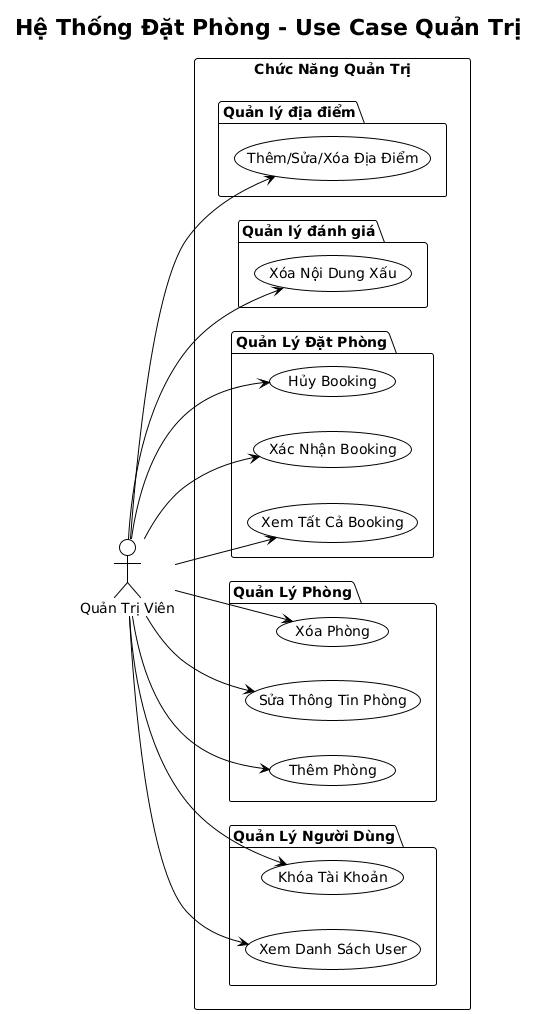

The diagram above was rendered by PlantUML. Its source (embedded in the PNG):
@startuml
left to right direction
!theme plain
title Hệ Thống Đặt Phòng - Use Case Quản Trị

actor "Quản Trị Viên" as QTV

rectangle "Chức Năng Quản Trị" {
  
  package "Quản Lý Người Dùng" {
    usecase "Xem Danh Sách User" as UC1
    usecase "Khóa Tài Khoản" as UC3
  }
  
  package "Quản Lý Phòng" {
    usecase "Thêm Phòng" as UC4
    usecase "Sửa Thông Tin Phòng" as UC5
    usecase "Xóa Phòng" as UC6
  }
  
  package "Quản Lý Đặt Phòng" {
    usecase "Xem Tất Cả Booking" as UC8
    usecase "Xác Nhận Booking" as UC9
    usecase "Hủy Booking" as UC10
  }
  
  package "Quản lý đánh giá" {
    usecase "Xóa Nội Dung Xấu" as UC13
  }
  
  package "Quản lý địa điểm" {
    usecase "Thêm/Sửa/Xóa Địa Điểm" as UC14
  }
}

QTV --> UC1
QTV --> UC3
QTV --> UC4
QTV --> UC5
QTV --> UC6
QTV --> UC8
QTV --> UC9
QTV --> UC10
QTV --> UC13
QTV --> UC14
@enduml